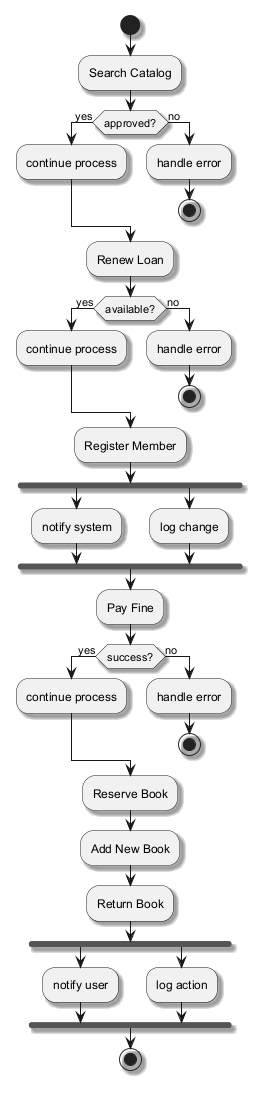

The diagram above was rendered by PlantUML. Its source (embedded in the PNG):
@startuml
skinparam monochrome true
skinparam shadowing true
start
:Search Catalog;
if (approved?) then (yes)
:continue process;
else (no)
:handle error;
stop
endif
:Renew Loan;
if (available?) then (yes)
:continue process;
else (no)
:handle error;
stop
endif
:Register Member;
fork
:notify system;
fork again
:log change;
end fork
:Pay Fine;
if (success?) then (yes)
:continue process;
else (no)
:handle error;
stop
endif
:Reserve Book;
:Add New Book;
:Return Book;
fork
:notify user;
fork again
:log action;
end fork
stop
@enduml